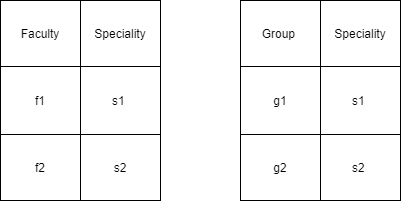

The diagram above was exported from draw.io. Its source (the exported page's mxGraphModel, read from the mxfile embedded in the PNG):
<mxGraphModel dx="534" dy="413" grid="1" gridSize="10" guides="1" tooltips="1" connect="1" arrows="1" fold="1" page="1" pageScale="1" pageWidth="827" pageHeight="1169" math="0" shadow="0">
  <root>
    <mxCell id="0" />
    <mxCell id="1" parent="0" />
    <mxCell id="2yP8w61VoXQJ87u0x0QT-1" value="" style="shape=table;html=1;whiteSpace=wrap;startSize=0;container=1;collapsible=0;childLayout=tableLayout;" vertex="1" parent="1">
      <mxGeometry x="40" y="200" width="160" height="200" as="geometry" />
    </mxCell>
    <mxCell id="2yP8w61VoXQJ87u0x0QT-2" value="" style="shape=partialRectangle;html=1;whiteSpace=wrap;collapsible=0;dropTarget=0;pointerEvents=0;fillColor=none;top=0;left=0;bottom=0;right=0;points=[[0,0.5],[1,0.5]];portConstraint=eastwest;" vertex="1" parent="2yP8w61VoXQJ87u0x0QT-1">
      <mxGeometry width="160" height="66" as="geometry" />
    </mxCell>
    <mxCell id="2yP8w61VoXQJ87u0x0QT-3" value="Faculty" style="shape=partialRectangle;html=1;whiteSpace=wrap;connectable=0;fillColor=none;top=0;left=0;bottom=0;right=0;overflow=hidden;pointerEvents=1;" vertex="1" parent="2yP8w61VoXQJ87u0x0QT-2">
      <mxGeometry width="80" height="66" as="geometry">
        <mxRectangle width="80" height="66" as="alternateBounds" />
      </mxGeometry>
    </mxCell>
    <mxCell id="2yP8w61VoXQJ87u0x0QT-4" value="Speciality" style="shape=partialRectangle;html=1;whiteSpace=wrap;connectable=0;fillColor=none;top=0;left=0;bottom=0;right=0;overflow=hidden;pointerEvents=1;" vertex="1" parent="2yP8w61VoXQJ87u0x0QT-2">
      <mxGeometry x="80" width="80" height="66" as="geometry">
        <mxRectangle width="80" height="66" as="alternateBounds" />
      </mxGeometry>
    </mxCell>
    <mxCell id="2yP8w61VoXQJ87u0x0QT-6" value="" style="shape=partialRectangle;html=1;whiteSpace=wrap;collapsible=0;dropTarget=0;pointerEvents=0;fillColor=none;top=0;left=0;bottom=0;right=0;points=[[0,0.5],[1,0.5]];portConstraint=eastwest;" vertex="1" parent="2yP8w61VoXQJ87u0x0QT-1">
      <mxGeometry y="66" width="160" height="68" as="geometry" />
    </mxCell>
    <mxCell id="2yP8w61VoXQJ87u0x0QT-7" value="f1" style="shape=partialRectangle;html=1;whiteSpace=wrap;connectable=0;fillColor=none;top=0;left=0;bottom=0;right=0;overflow=hidden;pointerEvents=1;" vertex="1" parent="2yP8w61VoXQJ87u0x0QT-6">
      <mxGeometry width="80" height="68" as="geometry">
        <mxRectangle width="80" height="68" as="alternateBounds" />
      </mxGeometry>
    </mxCell>
    <mxCell id="2yP8w61VoXQJ87u0x0QT-8" value="s1&amp;nbsp;" style="shape=partialRectangle;html=1;whiteSpace=wrap;connectable=0;fillColor=none;top=0;left=0;bottom=0;right=0;overflow=hidden;pointerEvents=1;" vertex="1" parent="2yP8w61VoXQJ87u0x0QT-6">
      <mxGeometry x="80" width="80" height="68" as="geometry">
        <mxRectangle width="80" height="68" as="alternateBounds" />
      </mxGeometry>
    </mxCell>
    <mxCell id="2yP8w61VoXQJ87u0x0QT-10" value="" style="shape=partialRectangle;html=1;whiteSpace=wrap;collapsible=0;dropTarget=0;pointerEvents=0;fillColor=none;top=0;left=0;bottom=0;right=0;points=[[0,0.5],[1,0.5]];portConstraint=eastwest;" vertex="1" parent="2yP8w61VoXQJ87u0x0QT-1">
      <mxGeometry y="134" width="160" height="66" as="geometry" />
    </mxCell>
    <mxCell id="2yP8w61VoXQJ87u0x0QT-11" value="f2" style="shape=partialRectangle;html=1;whiteSpace=wrap;connectable=0;fillColor=none;top=0;left=0;bottom=0;right=0;overflow=hidden;pointerEvents=1;" vertex="1" parent="2yP8w61VoXQJ87u0x0QT-10">
      <mxGeometry width="80" height="66" as="geometry">
        <mxRectangle width="80" height="66" as="alternateBounds" />
      </mxGeometry>
    </mxCell>
    <mxCell id="2yP8w61VoXQJ87u0x0QT-12" value="s2" style="shape=partialRectangle;html=1;whiteSpace=wrap;connectable=0;fillColor=none;top=0;left=0;bottom=0;right=0;overflow=hidden;pointerEvents=1;" vertex="1" parent="2yP8w61VoXQJ87u0x0QT-10">
      <mxGeometry x="80" width="80" height="66" as="geometry">
        <mxRectangle width="80" height="66" as="alternateBounds" />
      </mxGeometry>
    </mxCell>
    <mxCell id="2yP8w61VoXQJ87u0x0QT-14" value="" style="shape=table;html=1;whiteSpace=wrap;startSize=0;container=1;collapsible=0;childLayout=tableLayout;" vertex="1" parent="1">
      <mxGeometry x="280" y="200" width="160" height="200" as="geometry" />
    </mxCell>
    <mxCell id="2yP8w61VoXQJ87u0x0QT-15" value="" style="shape=partialRectangle;html=1;whiteSpace=wrap;collapsible=0;dropTarget=0;pointerEvents=0;fillColor=none;top=0;left=0;bottom=0;right=0;points=[[0,0.5],[1,0.5]];portConstraint=eastwest;" vertex="1" parent="2yP8w61VoXQJ87u0x0QT-14">
      <mxGeometry width="160" height="66" as="geometry" />
    </mxCell>
    <mxCell id="2yP8w61VoXQJ87u0x0QT-16" value="Group&amp;nbsp;" style="shape=partialRectangle;html=1;whiteSpace=wrap;connectable=0;fillColor=none;top=0;left=0;bottom=0;right=0;overflow=hidden;pointerEvents=1;" vertex="1" parent="2yP8w61VoXQJ87u0x0QT-15">
      <mxGeometry width="80" height="66" as="geometry">
        <mxRectangle width="80" height="66" as="alternateBounds" />
      </mxGeometry>
    </mxCell>
    <mxCell id="2yP8w61VoXQJ87u0x0QT-17" value="Speciality" style="shape=partialRectangle;html=1;whiteSpace=wrap;connectable=0;fillColor=none;top=0;left=0;bottom=0;right=0;overflow=hidden;pointerEvents=1;" vertex="1" parent="2yP8w61VoXQJ87u0x0QT-15">
      <mxGeometry x="80" width="80" height="66" as="geometry">
        <mxRectangle width="80" height="66" as="alternateBounds" />
      </mxGeometry>
    </mxCell>
    <mxCell id="2yP8w61VoXQJ87u0x0QT-19" value="" style="shape=partialRectangle;html=1;whiteSpace=wrap;collapsible=0;dropTarget=0;pointerEvents=0;fillColor=none;top=0;left=0;bottom=0;right=0;points=[[0,0.5],[1,0.5]];portConstraint=eastwest;" vertex="1" parent="2yP8w61VoXQJ87u0x0QT-14">
      <mxGeometry y="66" width="160" height="68" as="geometry" />
    </mxCell>
    <mxCell id="2yP8w61VoXQJ87u0x0QT-20" value="g1" style="shape=partialRectangle;html=1;whiteSpace=wrap;connectable=0;fillColor=none;top=0;left=0;bottom=0;right=0;overflow=hidden;pointerEvents=1;" vertex="1" parent="2yP8w61VoXQJ87u0x0QT-19">
      <mxGeometry width="80" height="68" as="geometry">
        <mxRectangle width="80" height="68" as="alternateBounds" />
      </mxGeometry>
    </mxCell>
    <mxCell id="2yP8w61VoXQJ87u0x0QT-21" value="s1&amp;nbsp;" style="shape=partialRectangle;html=1;whiteSpace=wrap;connectable=0;fillColor=none;top=0;left=0;bottom=0;right=0;overflow=hidden;pointerEvents=1;" vertex="1" parent="2yP8w61VoXQJ87u0x0QT-19">
      <mxGeometry x="80" width="80" height="68" as="geometry">
        <mxRectangle width="80" height="68" as="alternateBounds" />
      </mxGeometry>
    </mxCell>
    <mxCell id="2yP8w61VoXQJ87u0x0QT-23" value="" style="shape=partialRectangle;html=1;whiteSpace=wrap;collapsible=0;dropTarget=0;pointerEvents=0;fillColor=none;top=0;left=0;bottom=0;right=0;points=[[0,0.5],[1,0.5]];portConstraint=eastwest;" vertex="1" parent="2yP8w61VoXQJ87u0x0QT-14">
      <mxGeometry y="134" width="160" height="66" as="geometry" />
    </mxCell>
    <mxCell id="2yP8w61VoXQJ87u0x0QT-24" value="g2" style="shape=partialRectangle;html=1;whiteSpace=wrap;connectable=0;fillColor=none;top=0;left=0;bottom=0;right=0;overflow=hidden;pointerEvents=1;" vertex="1" parent="2yP8w61VoXQJ87u0x0QT-23">
      <mxGeometry width="80" height="66" as="geometry">
        <mxRectangle width="80" height="66" as="alternateBounds" />
      </mxGeometry>
    </mxCell>
    <mxCell id="2yP8w61VoXQJ87u0x0QT-25" value="s2&amp;nbsp;" style="shape=partialRectangle;html=1;whiteSpace=wrap;connectable=0;fillColor=none;top=0;left=0;bottom=0;right=0;overflow=hidden;pointerEvents=1;" vertex="1" parent="2yP8w61VoXQJ87u0x0QT-23">
      <mxGeometry x="80" width="80" height="66" as="geometry">
        <mxRectangle width="80" height="66" as="alternateBounds" />
      </mxGeometry>
    </mxCell>
  </root>
</mxGraphModel>